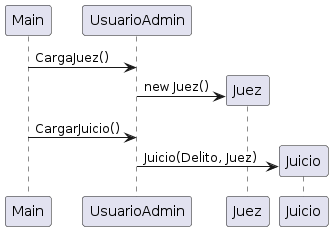

The diagram above was rendered by PlantUML. Its source (embedded in the PNG):
@startuml
participant Main
participant UsuarioAdmin
participant Juez
participant Juicio

Main->UsuarioAdmin:CargaJuez()
UsuarioAdmin->Juez **: new Juez()
Main->UsuarioAdmin: CargarJuicio()
UsuarioAdmin-> Juicio **: Juicio(Delito, Juez)
@enduml